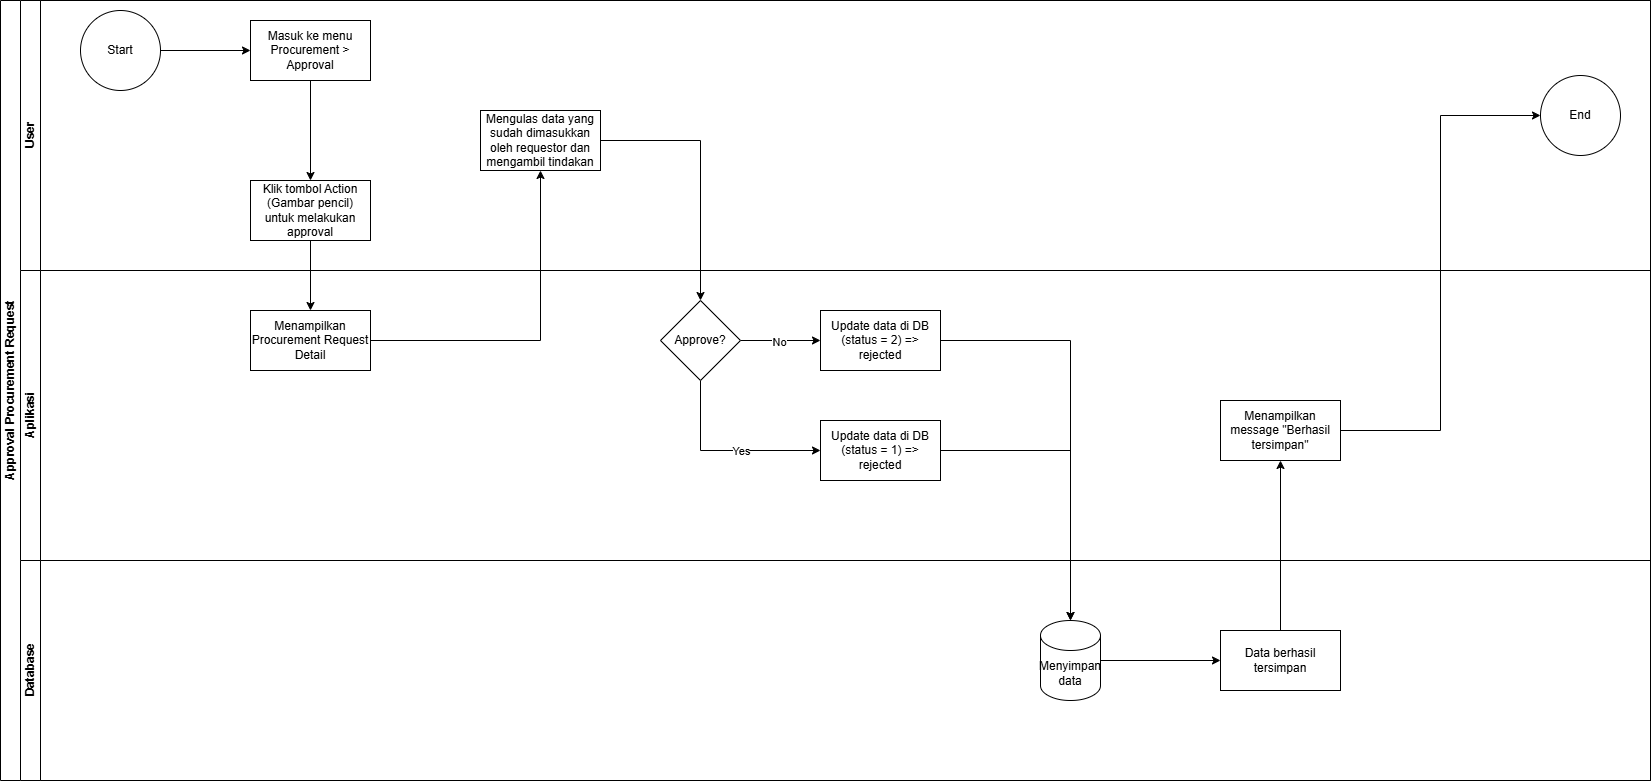

The diagram above was exported from draw.io. Its source (the exported page's mxGraphModel, read from the mxfile embedded in the PNG):
<mxGraphModel dx="1418" dy="756" grid="1" gridSize="10" guides="1" tooltips="1" connect="1" arrows="1" fold="1" page="1" pageScale="1" pageWidth="850" pageHeight="1100" math="0" shadow="0">
  <root>
    <mxCell id="0" />
    <mxCell id="1" parent="0" />
    <mxCell id="8v6cYIgv57pHd336rEdF-1" value="Approval Procurement Request" style="swimlane;html=1;childLayout=stackLayout;resizeParent=1;resizeParentMax=0;horizontal=0;startSize=20;horizontalStack=0;" parent="1" vertex="1">
      <mxGeometry width="1650" height="780" as="geometry" />
    </mxCell>
    <mxCell id="8v6cYIgv57pHd336rEdF-2" value="User" style="swimlane;startSize=20;horizontal=0;html=1;" parent="8v6cYIgv57pHd336rEdF-1" vertex="1">
      <mxGeometry x="20" width="1630" height="270" as="geometry" />
    </mxCell>
    <mxCell id="8v6cYIgv57pHd336rEdF-3" value="" style="edgeStyle=orthogonalEdgeStyle;rounded=0;orthogonalLoop=1;jettySize=auto;html=1;entryX=0;entryY=0.5;entryDx=0;entryDy=0;" parent="8v6cYIgv57pHd336rEdF-2" source="8v6cYIgv57pHd336rEdF-4" target="8v6cYIgv57pHd336rEdF-6" edge="1">
      <mxGeometry relative="1" as="geometry">
        <mxPoint x="250" y="50" as="targetPoint" />
      </mxGeometry>
    </mxCell>
    <mxCell id="8v6cYIgv57pHd336rEdF-4" value="Start" style="ellipse;whiteSpace=wrap;html=1;aspect=fixed;" parent="8v6cYIgv57pHd336rEdF-2" vertex="1">
      <mxGeometry x="60" y="10" width="80" height="80" as="geometry" />
    </mxCell>
    <mxCell id="8v6cYIgv57pHd336rEdF-5" value="End" style="ellipse;whiteSpace=wrap;html=1;" parent="8v6cYIgv57pHd336rEdF-2" vertex="1">
      <mxGeometry x="1520" y="75" width="80" height="80" as="geometry" />
    </mxCell>
    <mxCell id="8v6cYIgv57pHd336rEdF-6" value="Masuk ke menu Procurement &amp;gt; Approval" style="whiteSpace=wrap;html=1;rounded=0;" parent="8v6cYIgv57pHd336rEdF-2" vertex="1">
      <mxGeometry x="230" y="20" width="120" height="60" as="geometry" />
    </mxCell>
    <mxCell id="8v6cYIgv57pHd336rEdF-7" value="Klik tombol Action (Gambar pencil) untuk melakukan approval" style="whiteSpace=wrap;html=1;rounded=0;" parent="8v6cYIgv57pHd336rEdF-2" vertex="1">
      <mxGeometry x="230" y="180" width="120" height="60" as="geometry" />
    </mxCell>
    <mxCell id="8v6cYIgv57pHd336rEdF-8" value="" style="edgeStyle=orthogonalEdgeStyle;rounded=0;orthogonalLoop=1;jettySize=auto;html=1;entryX=0.5;entryY=0;entryDx=0;entryDy=0;" parent="8v6cYIgv57pHd336rEdF-2" source="8v6cYIgv57pHd336rEdF-6" target="8v6cYIgv57pHd336rEdF-7" edge="1">
      <mxGeometry relative="1" as="geometry">
        <mxPoint x="290" y="190" as="targetPoint" />
      </mxGeometry>
    </mxCell>
    <mxCell id="8v6cYIgv57pHd336rEdF-9" value="Mengulas data yang sudah dimasukkan oleh requestor dan mengambil tindakan" style="whiteSpace=wrap;html=1;rounded=0;" parent="8v6cYIgv57pHd336rEdF-2" vertex="1">
      <mxGeometry x="460" y="110" width="120" height="60" as="geometry" />
    </mxCell>
    <mxCell id="8v6cYIgv57pHd336rEdF-10" value="" style="edgeStyle=orthogonalEdgeStyle;rounded=0;orthogonalLoop=1;jettySize=auto;html=1;" parent="8v6cYIgv57pHd336rEdF-1" source="8v6cYIgv57pHd336rEdF-7" target="8v6cYIgv57pHd336rEdF-12" edge="1">
      <mxGeometry relative="1" as="geometry" />
    </mxCell>
    <mxCell id="8v6cYIgv57pHd336rEdF-11" value="Aplikasi" style="swimlane;startSize=20;horizontal=0;html=1;" parent="8v6cYIgv57pHd336rEdF-1" vertex="1">
      <mxGeometry x="20" y="270" width="1630" height="290" as="geometry" />
    </mxCell>
    <mxCell id="8v6cYIgv57pHd336rEdF-12" value="Menampilkan Procurement Request Detail" style="whiteSpace=wrap;html=1;rounded=0;" parent="8v6cYIgv57pHd336rEdF-11" vertex="1">
      <mxGeometry x="230" y="40" width="120" height="60" as="geometry" />
    </mxCell>
    <mxCell id="8v6cYIgv57pHd336rEdF-13" value="" style="edgeStyle=orthogonalEdgeStyle;rounded=0;orthogonalLoop=1;jettySize=auto;html=1;" parent="8v6cYIgv57pHd336rEdF-11" edge="1">
      <mxGeometry relative="1" as="geometry">
        <mxPoint x="480" y="70" as="targetPoint" />
      </mxGeometry>
    </mxCell>
    <mxCell id="8v6cYIgv57pHd336rEdF-14" value="No" style="edgeLabel;html=1;align=center;verticalAlign=middle;resizable=0;points=[];" parent="8v6cYIgv57pHd336rEdF-13" connectable="0" vertex="1">
      <mxGeometry x="-0.1333" y="-3" relative="1" as="geometry">
        <mxPoint as="offset" />
      </mxGeometry>
    </mxCell>
    <mxCell id="8v6cYIgv57pHd336rEdF-15" value="" style="edgeStyle=orthogonalEdgeStyle;rounded=0;orthogonalLoop=1;jettySize=auto;html=1;" parent="8v6cYIgv57pHd336rEdF-11" edge="1">
      <mxGeometry relative="1" as="geometry">
        <mxPoint x="520" y="170" as="sourcePoint" />
      </mxGeometry>
    </mxCell>
    <mxCell id="8v6cYIgv57pHd336rEdF-16" value="" style="edgeStyle=orthogonalEdgeStyle;rounded=0;orthogonalLoop=1;jettySize=auto;html=1;" parent="8v6cYIgv57pHd336rEdF-11" edge="1">
      <mxGeometry relative="1" as="geometry">
        <mxPoint x="700" y="170" as="sourcePoint" />
      </mxGeometry>
    </mxCell>
    <mxCell id="8v6cYIgv57pHd336rEdF-17" value="" style="edgeStyle=orthogonalEdgeStyle;rounded=0;orthogonalLoop=1;jettySize=auto;html=1;" parent="8v6cYIgv57pHd336rEdF-11" edge="1">
      <mxGeometry relative="1" as="geometry">
        <mxPoint x="1000" y="170" as="sourcePoint" />
      </mxGeometry>
    </mxCell>
    <mxCell id="8v6cYIgv57pHd336rEdF-18" value="Yes" style="edgeLabel;html=1;align=center;verticalAlign=middle;resizable=0;points=[];" parent="8v6cYIgv57pHd336rEdF-17" connectable="0" vertex="1">
      <mxGeometry x="-0.0725" y="-2" relative="1" as="geometry">
        <mxPoint as="offset" />
      </mxGeometry>
    </mxCell>
    <mxCell id="8v6cYIgv57pHd336rEdF-19" value="" style="edgeStyle=orthogonalEdgeStyle;rounded=0;orthogonalLoop=1;jettySize=auto;html=1;" parent="8v6cYIgv57pHd336rEdF-11" edge="1">
      <mxGeometry relative="1" as="geometry">
        <mxPoint x="960" y="90" as="targetPoint" />
      </mxGeometry>
    </mxCell>
    <mxCell id="8v6cYIgv57pHd336rEdF-20" value="No" style="edgeLabel;html=1;align=center;verticalAlign=middle;resizable=0;points=[];" parent="8v6cYIgv57pHd336rEdF-19" connectable="0" vertex="1">
      <mxGeometry x="-0.0804" relative="1" as="geometry">
        <mxPoint as="offset" />
      </mxGeometry>
    </mxCell>
    <mxCell id="8v6cYIgv57pHd336rEdF-21" style="edgeStyle=orthogonalEdgeStyle;rounded=0;orthogonalLoop=1;jettySize=auto;html=1;entryX=0;entryY=0.5;entryDx=0;entryDy=0;" parent="8v6cYIgv57pHd336rEdF-11" edge="1">
      <mxGeometry relative="1" as="geometry">
        <mxPoint x="870" y="170" as="sourcePoint" />
      </mxGeometry>
    </mxCell>
    <mxCell id="8v6cYIgv57pHd336rEdF-24" value="" style="edgeStyle=orthogonalEdgeStyle;rounded=0;orthogonalLoop=1;jettySize=auto;html=1;" parent="8v6cYIgv57pHd336rEdF-11" source="8v6cYIgv57pHd336rEdF-28" target="8v6cYIgv57pHd336rEdF-29" edge="1">
      <mxGeometry relative="1" as="geometry" />
    </mxCell>
    <mxCell id="8v6cYIgv57pHd336rEdF-25" value="No" style="edgeLabel;html=1;align=center;verticalAlign=middle;resizable=0;points=[];" parent="8v6cYIgv57pHd336rEdF-24" connectable="0" vertex="1">
      <mxGeometry x="-0.0429" y="-1" relative="1" as="geometry">
        <mxPoint as="offset" />
      </mxGeometry>
    </mxCell>
    <mxCell id="8v6cYIgv57pHd336rEdF-26" value="" style="edgeStyle=orthogonalEdgeStyle;rounded=0;orthogonalLoop=1;jettySize=auto;html=1;exitX=0.5;exitY=1;exitDx=0;exitDy=0;entryX=0;entryY=0.5;entryDx=0;entryDy=0;" parent="8v6cYIgv57pHd336rEdF-11" source="8v6cYIgv57pHd336rEdF-28" target="8v6cYIgv57pHd336rEdF-30" edge="1">
      <mxGeometry relative="1" as="geometry" />
    </mxCell>
    <mxCell id="8v6cYIgv57pHd336rEdF-27" value="Yes" style="edgeLabel;html=1;align=center;verticalAlign=middle;resizable=0;points=[];" parent="8v6cYIgv57pHd336rEdF-26" connectable="0" vertex="1">
      <mxGeometry x="-0.1935" relative="1" as="geometry">
        <mxPoint x="33" as="offset" />
      </mxGeometry>
    </mxCell>
    <mxCell id="8v6cYIgv57pHd336rEdF-28" value="Approve?" style="rhombus;whiteSpace=wrap;html=1;rounded=0;" parent="8v6cYIgv57pHd336rEdF-11" vertex="1">
      <mxGeometry x="640" y="30" width="80" height="80" as="geometry" />
    </mxCell>
    <mxCell id="8v6cYIgv57pHd336rEdF-29" value="Update data di DB&lt;div&gt;(status = 2) =&amp;gt; rejected&lt;/div&gt;" style="whiteSpace=wrap;html=1;rounded=0;" parent="8v6cYIgv57pHd336rEdF-11" vertex="1">
      <mxGeometry x="800" y="40" width="120" height="60" as="geometry" />
    </mxCell>
    <mxCell id="8v6cYIgv57pHd336rEdF-30" value="Update data di DB&lt;div&gt;(status = 1) =&amp;gt; rejected&lt;/div&gt;" style="whiteSpace=wrap;html=1;rounded=0;" parent="8v6cYIgv57pHd336rEdF-11" vertex="1">
      <mxGeometry x="800" y="150" width="120" height="60" as="geometry" />
    </mxCell>
    <mxCell id="8v6cYIgv57pHd336rEdF-31" value="Menampilkan message &quot;Berhasil tersimpan&quot;" style="whiteSpace=wrap;html=1;" parent="8v6cYIgv57pHd336rEdF-11" vertex="1">
      <mxGeometry x="1200" y="130" width="120" height="60" as="geometry" />
    </mxCell>
    <mxCell id="8v6cYIgv57pHd336rEdF-32" value="Database" style="swimlane;startSize=20;horizontal=0;html=1;" parent="8v6cYIgv57pHd336rEdF-1" vertex="1">
      <mxGeometry x="20" y="560" width="1630" height="220" as="geometry" />
    </mxCell>
    <mxCell id="8v6cYIgv57pHd336rEdF-33" value="Menyimpan data" style="shape=cylinder3;whiteSpace=wrap;html=1;boundedLbl=1;backgroundOutline=1;size=15;" parent="8v6cYIgv57pHd336rEdF-32" vertex="1">
      <mxGeometry x="1020" y="60" width="60" height="80" as="geometry" />
    </mxCell>
    <mxCell id="8v6cYIgv57pHd336rEdF-34" value="Data berhasil tersimpan" style="whiteSpace=wrap;html=1;" parent="8v6cYIgv57pHd336rEdF-32" vertex="1">
      <mxGeometry x="1200" y="70" width="120" height="60" as="geometry" />
    </mxCell>
    <mxCell id="8v6cYIgv57pHd336rEdF-35" value="" style="edgeStyle=orthogonalEdgeStyle;rounded=0;orthogonalLoop=1;jettySize=auto;html=1;" parent="8v6cYIgv57pHd336rEdF-32" source="8v6cYIgv57pHd336rEdF-33" target="8v6cYIgv57pHd336rEdF-34" edge="1">
      <mxGeometry relative="1" as="geometry" />
    </mxCell>
    <mxCell id="8v6cYIgv57pHd336rEdF-36" value="" style="edgeStyle=orthogonalEdgeStyle;rounded=0;orthogonalLoop=1;jettySize=auto;html=1;" parent="8v6cYIgv57pHd336rEdF-1" source="8v6cYIgv57pHd336rEdF-12" target="8v6cYIgv57pHd336rEdF-9" edge="1">
      <mxGeometry relative="1" as="geometry" />
    </mxCell>
    <mxCell id="8v6cYIgv57pHd336rEdF-39" value="" style="edgeStyle=orthogonalEdgeStyle;rounded=0;orthogonalLoop=1;jettySize=auto;html=1;" parent="8v6cYIgv57pHd336rEdF-1" source="8v6cYIgv57pHd336rEdF-30" target="8v6cYIgv57pHd336rEdF-33" edge="1">
      <mxGeometry relative="1" as="geometry" />
    </mxCell>
    <mxCell id="8v6cYIgv57pHd336rEdF-40" value="" style="edgeStyle=orthogonalEdgeStyle;rounded=0;orthogonalLoop=1;jettySize=auto;html=1;" parent="8v6cYIgv57pHd336rEdF-1" source="8v6cYIgv57pHd336rEdF-34" target="8v6cYIgv57pHd336rEdF-31" edge="1">
      <mxGeometry relative="1" as="geometry" />
    </mxCell>
    <mxCell id="8v6cYIgv57pHd336rEdF-41" style="edgeStyle=orthogonalEdgeStyle;rounded=0;orthogonalLoop=1;jettySize=auto;html=1;entryX=0;entryY=0.5;entryDx=0;entryDy=0;" parent="8v6cYIgv57pHd336rEdF-1" source="8v6cYIgv57pHd336rEdF-31" target="8v6cYIgv57pHd336rEdF-5" edge="1">
      <mxGeometry relative="1" as="geometry" />
    </mxCell>
    <mxCell id="8v6cYIgv57pHd336rEdF-22" value="" style="edgeStyle=orthogonalEdgeStyle;rounded=0;orthogonalLoop=1;jettySize=auto;html=1;exitX=1;exitY=0.5;exitDx=0;exitDy=0;" parent="8v6cYIgv57pHd336rEdF-1" source="8v6cYIgv57pHd336rEdF-9" target="8v6cYIgv57pHd336rEdF-28" edge="1">
      <mxGeometry relative="1" as="geometry">
        <mxPoint x="710" y="240" as="sourcePoint" />
      </mxGeometry>
    </mxCell>
    <mxCell id="8v6cYIgv57pHd336rEdF-42" style="edgeStyle=orthogonalEdgeStyle;rounded=0;orthogonalLoop=1;jettySize=auto;html=1;entryX=0.5;entryY=0;entryDx=0;entryDy=0;entryPerimeter=0;" parent="8v6cYIgv57pHd336rEdF-1" source="8v6cYIgv57pHd336rEdF-29" target="8v6cYIgv57pHd336rEdF-33" edge="1">
      <mxGeometry relative="1" as="geometry">
        <Array as="points">
          <mxPoint x="1070" y="340" />
        </Array>
      </mxGeometry>
    </mxCell>
  </root>
</mxGraphModel>